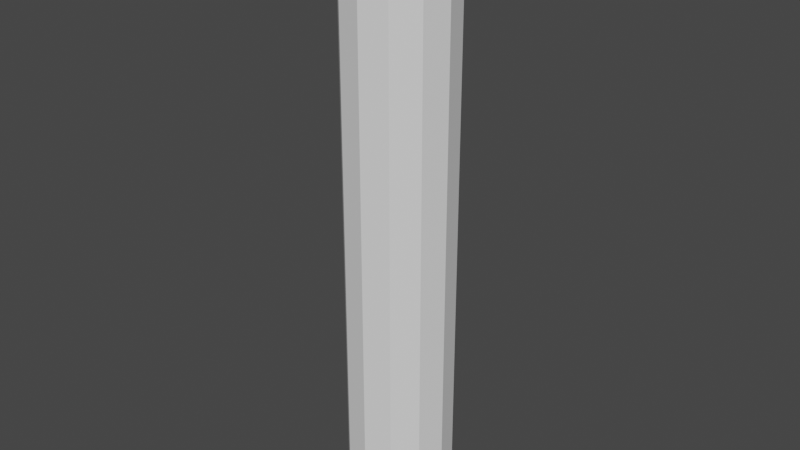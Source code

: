 # Source: laser.blend  (saved by Blender 2.81.16; exported with 4.5.12 LTS)
import bpy
from mathutils import Matrix  # noqa: F401  (used for matrix-valued properties, if any)

bpy.ops.wm.read_factory_settings(use_empty=True)
scene = bpy.context.scene
scene.name = 'Scene'

# ---- collections
col_collection = bpy.data.collections.new('Collection'); scene.collection.children.link(col_collection)

# ---- world
world_world = bpy.data.worlds.new('World'); scene.world = world_world
world_world.use_nodes = True; world_world.node_tree.nodes.clear()
_N = world_world.node_tree.nodes; _L = world_world.node_tree.links
n0 = _N.new('ShaderNodeOutputWorld'); n0.name = 'World Output'; n0.location = (300, 300)
n1 = _N.new('ShaderNodeBackground'); n1.name = 'Background'; n1.location = (10, 300)
n1.inputs[0].default_value = (0.05088, 0.05088, 0.05088, 1.0)
_L.new(n1.outputs[0], n0.inputs[0])
n0.is_active_output = True
world_world.color = (0.05088, 0.05088, 0.05088)
world_world.use_sun_shadow = False
world_world.sun_shadow_jitter_overblur = 0.0

# ---- meshes
me_cylinder = bpy.data.meshes.new('Cylinder')
me_cylinder.from_pydata([(-6.332e-09, 0.7875, -4.496), (-6.332e-09, 0.7875, 4.496), (0.3938, 0.682, -4.496), (0.3938, 0.682, 4.496), (0.682, 0.3938, -4.496), (0.682, 0.3938, 4.496), (0.7875, -6.397e-08, -4.496), (0.7875, -6.397e-08, 4.496), (0.682, -0.3938, -4.496), (0.682, -0.3938, 4.496), (0.3938, -0.682, -4.496), (0.3938, -0.682, 4.496), (1.126e-07, -0.7875, -4.496), (1.126e-07, -0.7875, 4.496), (-0.3938, -0.682, -4.496), (-0.3938, -0.682, 4.496), (-0.682, -0.3938, -4.496), (-0.682, -0.3938, 4.496), (-0.7875, -3.957e-07, -4.496), (-0.7875, -3.957e-07, 4.496), (-0.682, 0.3938, -4.496), (-0.682, 0.3938, 4.496), (-0.3938, 0.682, -4.496), (-0.3938, 0.682, 4.496)], [], [(0, 1, 3, 2), (2, 3, 5, 4), (4, 5, 7, 6), (6, 7, 9, 8), (8, 9, 11, 10), (10, 11, 13, 12), (12, 13, 15, 14), (14, 15, 17, 16), (16, 17, 19, 18), (18, 19, 21, 20), (3, 1, 23, 21, 19, 17, 15, 13, 11, 9, 7, 5), (20, 21, 23, 22), (22, 23, 1, 0), (0, 2, 4, 6, 8, 10, 12, 14, 16, 18, 20, 22)])
_uv = me_cylinder.uv_layers.new(name='UVMap')
_uv.uv.foreach_set('vector', [1.0, 0.5, 1.0, 1.0, 0.9167, 1.0, 0.9167, 0.5, 0.9167, 0.5, 0.9167, 1.0, 0.8333, 1.0, 0.8333, 0.5, 0.8333, 0.5, 0.8333, 1.0, 0.75, 1.0, 0.75, 0.5, 0.75, 0.5, 0.75, 1.0, 0.6667, 1.0, 0.6667, 0.5, 0.6667, 0.5, 0.6667, 1.0, 0.5833, 1.0, 0.5833, 0.5, 0.5833, 0.5, 0.5833, 1.0, 0.5, 1.0, 0.5, 0.5, 0.5, 0.5, 0.5, 1.0, 0.4167, 1.0, 0.4167, 0.5, 0.4167, 0.5, 0.4167, 1.0, 0.3333, 1.0, 0.3333, 0.5, 0.3333, 0.5, 0.3333, 1.0, 0.25, 1.0, 0.25, 0.5, 0.25, 0.5, 0.25, 1.0, 0.1667, 1.0, 0.1667, 0.5, 0.37, 0.4578, 0.25, 0.49, 0.13, 0.4578, 0.04215, 0.37, 0.01, 0.25, 0.04215, 0.13, 0.13, 0.04215, 0.25, 0.01, 0.37, 0.04215, 0.4578, 0.13, 0.49, 0.25, 0.4578, 0.37, 0.1667, 0.5, 0.1667, 1.0, 0.08333, 1.0, 0.08333, 0.5, 0.08333, 0.5, 0.08333, 1.0, 7.451e-08, 1.0, 7.451e-08, 0.5, 0.75, 0.49, 0.87, 0.4578, 0.9578, 0.37, 0.99, 0.25, 0.9578, 0.13, 0.87, 0.04215, 0.75, 0.01, 0.63, 0.04215, 0.5422, 0.13, 0.51, 0.25, 0.5422, 0.37, 0.63, 0.4578])
me_cylinder.use_remesh_fix_poles = True
me_cylinder.use_remesh_preserve_attributes = False
me_cylinder.use_mirror_vertex_groups = False
me_cylinder.update()

# ---- objects
ob_cylinder = bpy.data.objects.new('Cylinder', me_cylinder)

# ---- transforms, parenting, visibility, modifiers, constraints
ob_cylinder.location = (0.0, 0.0, 0.0)
ob_cylinder.lineart.crease_threshold = 0.0

# ---- collection membership
col_collection.objects.link(ob_cylinder)

# ---- scene / render settings (as saved in the file)
scene.frame_start = 1; scene.frame_end = 250; scene.frame_set(1)
scene.render.engine = 'BLENDER_EEVEE_NEXT'
scene.cycles.use_denoising = False
scene.cycles.samples = 128
scene.cycles.sampling_pattern = 'TABULATED_SOBOL'
scene.cycles.use_adaptive_sampling = False
scene.cycles.use_light_tree = False
scene.view_settings.view_transform = 'Filmic'
bpy.context.view_layer.update()

# ---- added for rendering (the .blend has no active camera and no usable light): camera, sun
cam_auto = bpy.data.cameras.new('AutoCamera')
cam_auto.lens = 50.0
cam_auto.sensor_width = 36.0
cam_auto.clip_end = 1000.0
ob_auto_camera = bpy.data.objects.new('AutoCamera', cam_auto)
scene.collection.objects.link(ob_auto_camera)
ob_auto_camera.location = (8.57061, -10.2847, 6.85649)
ob_auto_camera.rotation_euler = (1.09748, -7.21219e-08, 0.694738)
scene.camera = ob_auto_camera
light_auto_sun = bpy.data.lights.new('AutoSun', 'SUN')
light_auto_sun.energy = 3.0
light_auto_sun.angle = 0.0523599
ob_auto_sun = bpy.data.objects.new('AutoSun', light_auto_sun)
scene.collection.objects.link(ob_auto_sun)
ob_auto_sun.rotation_euler = (0.872665, 0.174533, 0.523599)
bpy.context.view_layer.update()
